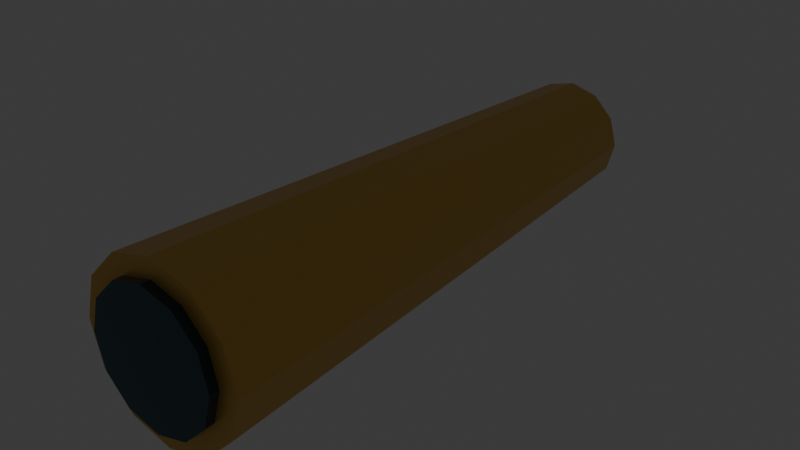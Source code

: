 # Source: source.blend  (saved by Blender 5.2.44; exported with 4.5.12 LTS)
import bpy
from mathutils import Matrix  # noqa: F401  (used for matrix-valued properties, if any)

bpy.ops.wm.read_factory_settings(use_empty=True)
scene = bpy.context.scene
scene.name = 'Scene'

# ---- collections
col_collection = bpy.data.collections.new('Collection'); scene.collection.children.link(col_collection)
col_ships_rowboat = bpy.data.collections.new('ships-rowboat'); scene.collection.children.link(col_ships_rowboat)
col_ships_dinghy = bpy.data.collections.new('ships-dinghy'); scene.collection.children.link(col_ships_dinghy)
col_ships_cutter = bpy.data.collections.new('ships-cutter'); scene.collection.children.link(col_ships_cutter)
col_ships_sloop = bpy.data.collections.new('ships-sloop'); scene.collection.children.link(col_ships_sloop)
col_ships_schooner = bpy.data.collections.new('ships-schooner'); scene.collection.children.link(col_ships_schooner)
col_ships_brig = bpy.data.collections.new('ships-brig'); scene.collection.children.link(col_ships_brig)
col_ships_frigate = bpy.data.collections.new('ships-frigate'); scene.collection.children.link(col_ships_frigate)
col_ships_galleon = bpy.data.collections.new('ships-galleon'); scene.collection.children.link(col_ships_galleon)
col_ships_carrack = bpy.data.collections.new('ships-carrack'); scene.collection.children.link(col_ships_carrack)
col_ships_junk = bpy.data.collections.new('ships-junk'); scene.collection.children.link(col_ships_junk)
col_ships_fishing_boat = bpy.data.collections.new('ships-fishing-boat'); scene.collection.children.link(col_ships_fishing_boat)
col_ships_paddle_steamer = bpy.data.collections.new('ships-paddle-steamer'); scene.collection.children.link(col_ships_paddle_steamer)
col_ships_ocean_steamer = bpy.data.collections.new('ships-ocean-steamer'); scene.collection.children.link(col_ships_ocean_steamer)
col_ships_ironclad = bpy.data.collections.new('ships-ironclad'); scene.collection.children.link(col_ships_ironclad)
col_submarines_diving_capsule = bpy.data.collections.new('submarines-diving-capsule'); scene.collection.children.link(col_submarines_diving_capsule)
col_submarines_research_sub = bpy.data.collections.new('submarines-research-sub'); scene.collection.children.link(col_submarines_research_sub)
col_submarines_tandem_sub = bpy.data.collections.new('submarines-tandem-sub'); scene.collection.children.link(col_submarines_tandem_sub)
col_submarines_torpedo_sub = bpy.data.collections.new('submarines-torpedo-sub'); scene.collection.children.link(col_submarines_torpedo_sub)
col_submarines_cargo_sub = bpy.data.collections.new('submarines-cargo-sub'); scene.collection.children.link(col_submarines_cargo_sub)
col_submarines_steampunk_sub = bpy.data.collections.new('submarines-steampunk-sub'); scene.collection.children.link(col_submarines_steampunk_sub)
col_coast_island = bpy.data.collections.new('coast-island'); scene.collection.children.link(col_coast_island)
col_coast_atoll = bpy.data.collections.new('coast-atoll'); scene.collection.children.link(col_coast_atoll)
col_coast_rocky_island = bpy.data.collections.new('coast-rocky-island'); scene.collection.children.link(col_coast_rocky_island)
col_coast_volcano = bpy.data.collections.new('coast-volcano'); scene.collection.children.link(col_coast_volcano)
col_coast_beach_straight = bpy.data.collections.new('coast-beach-straight'); scene.collection.children.link(col_coast_beach_straight)
col_coast_beach_corner = bpy.data.collections.new('coast-beach-corner'); scene.collection.children.link(col_coast_beach_corner)
col_coast_coast_inlet = bpy.data.collections.new('coast-coast-inlet'); scene.collection.children.link(col_coast_coast_inlet)
col_coast_cliff_straight = bpy.data.collections.new('coast-cliff-straight'); scene.collection.children.link(col_coast_cliff_straight)
col_coast_cliff_corner = bpy.data.collections.new('coast-cliff-corner'); scene.collection.children.link(col_coast_cliff_corner)
col_coast_sea_cave = bpy.data.collections.new('coast-sea-cave'); scene.collection.children.link(col_coast_sea_cave)
col_coast_reef = bpy.data.collections.new('coast-reef'); scene.collection.children.link(col_coast_reef)
col_coast_seabed = bpy.data.collections.new('coast-seabed'); scene.collection.children.link(col_coast_seabed)
col_nature_coconut_palm = bpy.data.collections.new('nature-coconut-palm'); scene.collection.children.link(col_nature_coconut_palm)
col_nature_fan_palm = bpy.data.collections.new('nature-fan-palm'); scene.collection.children.link(col_nature_fan_palm)
col_nature_bent_palm = bpy.data.collections.new('nature-bent-palm'); scene.collection.children.link(col_nature_bent_palm)
col_nature_royal_palm = bpy.data.collections.new('nature-royal-palm'); scene.collection.children.link(col_nature_royal_palm)
col_nature_banana = bpy.data.collections.new('nature-banana'); scene.collection.children.link(col_nature_banana)
col_nature_breadfruit = bpy.data.collections.new('nature-breadfruit'); scene.collection.children.link(col_nature_breadfruit)
col_nature_banyan = bpy.data.collections.new('nature-banyan'); scene.collection.children.link(col_nature_banyan)
col_nature_mangrove = bpy.data.collections.new('nature-mangrove'); scene.collection.children.link(col_nature_mangrove)
col_nature_hibiscus = bpy.data.collections.new('nature-hibiscus'); scene.collection.children.link(col_nature_hibiscus)
col_nature_sea_grape = bpy.data.collections.new('nature-sea-grape'); scene.collection.children.link(col_nature_sea_grape)
col_nature_fern = bpy.data.collections.new('nature-fern'); scene.collection.children.link(col_nature_fern)
col_nature_beach_grass = bpy.data.collections.new('nature-beach-grass'); scene.collection.children.link(col_nature_beach_grass)
col_nature_kelp = bpy.data.collections.new('nature-kelp'); scene.collection.children.link(col_nature_kelp)
col_nature_sea_grass = bpy.data.collections.new('nature-sea-grass'); scene.collection.children.link(col_nature_sea_grass)
col_nature_brain_coral = bpy.data.collections.new('nature-brain-coral'); scene.collection.children.link(col_nature_brain_coral)
col_nature_branching_coral = bpy.data.collections.new('nature-branching-coral'); scene.collection.children.link(col_nature_branching_coral)
col_nature_sea_fan = bpy.data.collections.new('nature-sea-fan'); scene.collection.children.link(col_nature_sea_fan)
col_nature_anemone = bpy.data.collections.new('nature-anemone'); scene.collection.children.link(col_nature_anemone)
col_harbor_beach_hut = bpy.data.collections.new('harbor-beach-hut'); scene.collection.children.link(col_harbor_beach_hut)
col_harbor_stilt_house = bpy.data.collections.new('harbor-stilt-house'); scene.collection.children.link(col_harbor_stilt_house)
col_harbor_warehouse = bpy.data.collections.new('harbor-warehouse'); scene.collection.children.link(col_harbor_warehouse)
col_harbor_tavern = bpy.data.collections.new('harbor-tavern'); scene.collection.children.link(col_harbor_tavern)
col_harbor_shipyard = bpy.data.collections.new('harbor-shipyard'); scene.collection.children.link(col_harbor_shipyard)
col_harbor_watchtower = bpy.data.collections.new('harbor-watchtower'); scene.collection.children.link(col_harbor_watchtower)
col_harbor_lighthouse = bpy.data.collections.new('harbor-lighthouse'); scene.collection.children.link(col_harbor_lighthouse)
col_harbor_naval_quarters = bpy.data.collections.new('harbor-naval-quarters'); scene.collection.children.link(col_harbor_naval_quarters)
col_harbor_floor = bpy.data.collections.new('harbor-floor'); scene.collection.children.link(col_harbor_floor)
col_harbor_wall = bpy.data.collections.new('harbor-wall'); scene.collection.children.link(col_harbor_wall)
col_harbor_window_wall = bpy.data.collections.new('harbor-window-wall'); scene.collection.children.link(col_harbor_window_wall)
col_harbor_doorway = bpy.data.collections.new('harbor-doorway'); scene.collection.children.link(col_harbor_doorway)
col_harbor_pitched_roof = bpy.data.collections.new('harbor-pitched-roof'); scene.collection.children.link(col_harbor_pitched_roof)
col_harbor_flat_roof = bpy.data.collections.new('harbor-flat-roof'); scene.collection.children.link(col_harbor_flat_roof)
col_harbor_door = bpy.data.collections.new('harbor-door'); scene.collection.children.link(col_harbor_door)
col_harbor_stairs = bpy.data.collections.new('harbor-stairs'); scene.collection.children.link(col_harbor_stairs)
col_harbor_ramp = bpy.data.collections.new('harbor-ramp'); scene.collection.children.link(col_harbor_ramp)
col_harbor_pier = bpy.data.collections.new('harbor-pier'); scene.collection.children.link(col_harbor_pier)
col_harbor_pier_corner = bpy.data.collections.new('harbor-pier-corner'); scene.collection.children.link(col_harbor_pier_corner)
col_harbor_pier_cross = bpy.data.collections.new('harbor-pier-cross'); scene.collection.children.link(col_harbor_pier_cross)
col_harbor_railing = bpy.data.collections.new('harbor-railing'); scene.collection.children.link(col_harbor_railing)
col_harbor_railing_corner = bpy.data.collections.new('harbor-railing-corner'); scene.collection.children.link(col_harbor_railing_corner)
col_harbor_mooring_post = bpy.data.collections.new('harbor-mooring-post'); scene.collection.children.link(col_harbor_mooring_post)
col_harbor_dock_ladder = bpy.data.collections.new('harbor-dock-ladder'); scene.collection.children.link(col_harbor_dock_ladder)
col_equipment_cannon = bpy.data.collections.new('equipment-cannon'); scene.collection.children.link(col_equipment_cannon)
col_equipment_swivel_gun = bpy.data.collections.new('equipment-swivel-gun'); scene.collection.children.link(col_equipment_swivel_gun)
col_equipment_cannonballs = bpy.data.collections.new('equipment-cannonballs'); scene.collection.children.link(col_equipment_cannonballs)
col_equipment_torpedo = bpy.data.collections.new('equipment-torpedo'); scene.collection.children.link(col_equipment_torpedo)
col_equipment_depth_charge = bpy.data.collections.new('equipment-depth-charge'); scene.collection.children.link(col_equipment_depth_charge)
col_equipment_harpoon = bpy.data.collections.new('equipment-harpoon'); scene.collection.children.link(col_equipment_harpoon)
col_equipment_anchor = bpy.data.collections.new('equipment-anchor'); scene.collection.children.link(col_equipment_anchor)
col_equipment_capstan = bpy.data.collections.new('equipment-capstan'); scene.collection.children.link(col_equipment_capstan)
col_equipment_ship_wheel = bpy.data.collections.new('equipment-ship-wheel'); scene.collection.children.link(col_equipment_ship_wheel)
col_equipment_compass = bpy.data.collections.new('equipment-compass'); scene.collection.children.link(col_equipment_compass)
col_equipment_spyglass = bpy.data.collections.new('equipment-spyglass'); scene.collection.children.link(col_equipment_spyglass)

# ---- materials (node trees are filled in below, after node groups)
mat_poly_surface = bpy.data.materials.new('poly.surface')
mat_poly_metal = bpy.data.materials.new('poly.metal')
mat_poly_glass = bpy.data.materials.new('poly.glass')
mat_poly_light = bpy.data.materials.new('poly.light')

# ---- material node trees
mat_poly_surface.use_nodes = True; mat_poly_surface.node_tree.nodes.clear()
_N = mat_poly_surface.node_tree.nodes; _L = mat_poly_surface.node_tree.links
n0 = _N.new('ShaderNodeBsdfPrincipled'); n0.name = 'Principled BSDF'; n0.location = (-200, 100)
n0.inputs[2].default_value = 0.8
n0.inputs[10].default_value = 0.005
n1 = _N.new('ShaderNodeOutputMaterial'); n1.name = 'Material Output'; n1.location = (200, 100)
n2 = _N.new('ShaderNodeVertexColor'); n2.name = 'Palette'; n2.location = (0, 0)
n2.layer_name = 'Color'
_L.new(n0.outputs[0], n1.inputs[0])
_L.new(n2.outputs[0], n0.inputs[0])
n1.is_active_output = True
mat_poly_metal.use_nodes = True; mat_poly_metal.node_tree.nodes.clear()
_N = mat_poly_metal.node_tree.nodes; _L = mat_poly_metal.node_tree.links
n0 = _N.new('ShaderNodeBsdfPrincipled'); n0.name = 'Principled BSDF'; n0.location = (-200, 100)
n0.inputs[1].default_value = 0.5
n0.inputs[2].default_value = 0.4
n0.inputs[10].default_value = 0.005
n1 = _N.new('ShaderNodeOutputMaterial'); n1.name = 'Material Output'; n1.location = (200, 100)
n2 = _N.new('ShaderNodeVertexColor'); n2.name = 'Palette'; n2.location = (0, 0)
n2.layer_name = 'Color'
_L.new(n0.outputs[0], n1.inputs[0])
_L.new(n2.outputs[0], n0.inputs[0])
n1.is_active_output = True
mat_poly_glass.use_nodes = True; mat_poly_glass.node_tree.nodes.clear()
_N = mat_poly_glass.node_tree.nodes; _L = mat_poly_glass.node_tree.links
n0 = _N.new('ShaderNodeBsdfPrincipled'); n0.name = 'Principled BSDF'; n0.location = (-200, 100)
n0.inputs[1].default_value = 0.25
n0.inputs[2].default_value = 0.22
n0.inputs[10].default_value = 0.005
n1 = _N.new('ShaderNodeOutputMaterial'); n1.name = 'Material Output'; n1.location = (200, 100)
n2 = _N.new('ShaderNodeVertexColor'); n2.name = 'Palette'; n2.location = (0, 0)
n2.layer_name = 'Color'
_L.new(n0.outputs[0], n1.inputs[0])
_L.new(n2.outputs[0], n0.inputs[0])
n1.is_active_output = True
mat_poly_light.use_nodes = True; mat_poly_light.node_tree.nodes.clear()
_N = mat_poly_light.node_tree.nodes; _L = mat_poly_light.node_tree.links
n0 = _N.new('ShaderNodeBsdfPrincipled'); n0.name = 'Principled BSDF'; n0.location = (-200, 100)
n0.inputs[10].default_value = 0.005
n0.inputs[28].default_value = 1.5
n1 = _N.new('ShaderNodeOutputMaterial'); n1.name = 'Material Output'; n1.location = (200, 100)
n2 = _N.new('ShaderNodeVertexColor'); n2.name = 'Palette'; n2.location = (0, 0)
n2.layer_name = 'Color'
_L.new(n0.outputs[0], n1.inputs[0])
_L.new(n2.outputs[0], n0.inputs[0])
_L.new(n2.outputs[0], n0.inputs[27])
n1.is_active_output = True

# ---- world
world_world = bpy.data.worlds.new('World'); scene.world = world_world
world_world.use_nodes = True; world_world.node_tree.nodes.clear()
_N = world_world.node_tree.nodes; _L = world_world.node_tree.links
n0 = _N.new('ShaderNodeOutputWorld'); n0.name = 'World Output'; n0.location = (200, 100)
n1 = _N.new('ShaderNodeBackground'); n1.name = 'Background'; n1.location = (-200, 100)
n1.inputs[0].default_value = (0.05088, 0.05088, 0.05088, 1.0)
_L.new(n1.outputs[0], n0.inputs[0])
n0.is_active_output = True
world_world.color = (0.05088, 0.05088, 0.05088)
world_world.sun_shadow_jitter_overblur = 0.0

# ---- meshes
me_equipment_spyglass__body = bpy.data.meshes.new('equipment-spyglass__body')
me_equipment_spyglass__body.from_pydata([(0.06, 0.3, -1.027e-08), (0.05196, 0.3, -0.03), (0.03, 0.3, -0.05196), (3.674e-18, 0.3, -0.06), (-0.03, 0.3, -0.05196), (-0.05196, 0.3, -0.03), (-0.06, 0.3, -1.027e-08), (-0.05196, 0.3, 0.03), (-0.03, 0.3, 0.05196), (-1.102e-17, 0.3, 0.06), (0.03, 0.3, 0.05196), (0.05196, 0.3, 0.03), (0.09, -0.3, 1.027e-08), (0.07794, -0.3, -0.045), (0.045, -0.3, -0.07794), (5.511e-18, -0.3, -0.09), (-0.045, -0.3, -0.07794), (-0.07794, -0.3, -0.045), (-0.09, -0.3, 1.027e-08), (-0.07794, -0.3, 0.045), (-0.045, -0.3, 0.07794), (-1.653e-17, -0.3, 0.09), (0.045, -0.3, 0.07794), (0.07794, -0.3, 0.045), (0.07, -0.3, -1.711e-10), (0.06062, -0.3, -0.035), (0.035, -0.3, -0.06062), (4.286e-18, -0.3, -0.07), (-0.035, -0.3, -0.06062), (-0.06062, -0.3, -0.035), (-0.07, -0.3, -1.711e-10), (-0.06062, -0.3, 0.035), (-0.035, -0.3, 0.06062), (-1.286e-17, -0.3, 0.07), (0.035, -0.3, 0.06062), (0.06062, -0.3, 0.035), (0.07, -0.31, 1.711e-10), (0.06062, -0.31, -0.035), (0.035, -0.31, -0.06062), (4.286e-18, -0.31, -0.07), (-0.035, -0.31, -0.06062), (-0.06062, -0.31, -0.035), (-0.07, -0.31, 1.711e-10), (-0.06062, -0.31, 0.035), (-0.035, -0.31, 0.06062), (-1.286e-17, -0.31, 0.07), (0.035, -0.31, 0.06062), (0.06062, -0.31, 0.035)], [], [(0, 12, 13, 1), (1, 13, 14, 2), (2, 14, 15, 3), (3, 15, 16, 4), (4, 16, 17, 5), (5, 17, 18, 6), (6, 18, 19, 7), (7, 19, 20, 8), (8, 20, 21, 9), (9, 21, 22, 10), (10, 22, 23, 11), (11, 23, 12, 0), (11, 0, 1, 2, 3, 4, 5, 6, 7, 8, 9, 10), (12, 23, 22, 21, 20, 19, 18, 17, 16, 15, 14, 13), (24, 36, 37, 25), (25, 37, 38, 26), (26, 38, 39, 27), (27, 39, 40, 28), (28, 40, 41, 29), (29, 41, 42, 30), (30, 42, 43, 31), (31, 43, 44, 32), (32, 44, 45, 33), (33, 45, 46, 34), (34, 46, 47, 35), (35, 47, 36, 24), (35, 24, 25, 26, 27, 28, 29, 30, 31, 32, 33, 34), (36, 47, 46, 45, 44, 43, 42, 41, 40, 39, 38, 37)])
me_equipment_spyglass__body.polygons.foreach_set('material_index', [1, 1, 1, 1, 1, 1, 1, 1, 1, 1, 1, 1, 1, 1, 2, 2, 2, 2, 2, 2, 2, 2, 2, 2, 2, 2, 2, 2])
_ca = me_equipment_spyglass__body.color_attributes.new('Color', 'FLOAT_COLOR', 'CORNER')
_ca.data.foreach_set('color', [0.7454, 0.4564, 0.0999, 1.0, 0.7454, 0.4564, 0.0999, 1.0, 0.7454, 0.4564, 0.0999, 1.0, 0.7454, 0.4564, 0.0999, 1.0, 0.7454, 0.4564, 0.0999, 1.0, 0.7454, 0.4564, 0.0999, 1.0, 0.7454, 0.4564, 0.0999, 1.0, 0.7454, 0.4564, 0.0999, 1.0, 0.7454, 0.4564, 0.0999, 1.0, 0.7454, 0.4564, 0.0999, 1.0, 0.7454, 0.4564, 0.0999, 1.0, 0.7454, 0.4564, 0.0999, 1.0, 0.7454, 0.4564, 0.0999, 1.0, 0.7454, 0.4564, 0.0999, 1.0, 0.7454, 0.4564, 0.0999, 1.0, 0.7454, 0.4564, 0.0999, 1.0, 0.7454, 0.4564, 0.0999, 1.0, 0.7454, 0.4564, 0.0999, 1.0, 0.7454, 0.4564, 0.0999, 1.0, 0.7454, 0.4564, 0.0999, 1.0, 0.7454, 0.4564, 0.0999, 1.0, 0.7454, 0.4564, 0.0999, 1.0, 0.7454, 0.4564, 0.0999, 1.0, 0.7454, 0.4564, 0.0999, 1.0, 0.7454, 0.4564, 0.0999, 1.0, 0.7454, 0.4564, 0.0999, 1.0, 0.7454, 0.4564, 0.0999, 1.0, 0.7454, 0.4564, 0.0999, 1.0, 0.7454, 0.4564, 0.0999, 1.0, 0.7454, 0.4564, 0.0999, 1.0, 0.7454, 0.4564, 0.0999, 1.0, 0.7454, 0.4564, 0.0999, 1.0, 0.7454, 0.4564, 0.0999, 1.0, 0.7454, 0.4564, 0.0999, 1.0, 0.7454, 0.4564, 0.0999, 1.0, 0.7454, 0.4564, 0.0999, 1.0, 0.7454, 0.4564, 0.0999, 1.0, 0.7454, 0.4564, 0.0999, 1.0, 0.7454, 0.4564, 0.0999, 1.0, 0.7454, 0.4564, 0.0999, 1.0, 0.7454, 0.4564, 0.0999, 1.0, 0.7454, 0.4564, 0.0999, 1.0, 0.7454, 0.4564, 0.0999, 1.0, 0.7454, 0.4564, 0.0999, 1.0, 0.7454, 0.4564, 0.0999, 1.0, 0.7454, 0.4564, 0.0999, 1.0, 0.7454, 0.4564, 0.0999, 1.0, 0.7454, 0.4564, 0.0999, 1.0, 0.7454, 0.4564, 0.0999, 1.0, 0.7454, 0.4564, 0.0999, 1.0, 0.7454, 0.4564, 0.0999, 1.0, 0.7454, 0.4564, 0.0999, 1.0, 0.7454, 0.4564, 0.0999, 1.0, 0.7454, 0.4564, 0.0999, 1.0, 0.7454, 0.4564, 0.0999, 1.0, 0.7454, 0.4564, 0.0999, 1.0, 0.7454, 0.4564, 0.0999, 1.0, 0.7454, 0.4564, 0.0999, 1.0, 0.7454, 0.4564, 0.0999, 1.0, 0.7454, 0.4564, 0.0999, 1.0, 0.7454, 0.4564, 0.0999, 1.0, 0.7454, 0.4564, 0.0999, 1.0, 0.7454, 0.4564, 0.0999, 1.0, 0.7454, 0.4564, 0.0999, 1.0, 0.7454, 0.4564, 0.0999, 1.0, 0.7454, 0.4564, 0.0999, 1.0, 0.7454, 0.4564, 0.0999, 1.0, 0.7454, 0.4564, 0.0999, 1.0, 0.7454, 0.4564, 0.0999, 1.0, 0.7454, 0.4564, 0.0999, 1.0, 0.7454, 0.4564, 0.0999, 1.0, 0.7454, 0.4564, 0.0999, 1.0, 0.02122, 0.07227, 0.107, 1.0, 0.02122, 0.07227, 0.107, 1.0, 0.02122, 0.07227, 0.107, 1.0, 0.02122, 0.07227, 0.107, 1.0, 0.02122, 0.07227, 0.107, 1.0, 0.02122, 0.07227, 0.107, 1.0, 0.02122, 0.07227, 0.107, 1.0, 0.02122, 0.07227, 0.107, 1.0, 0.02122, 0.07227, 0.107, 1.0, 0.02122, 0.07227, 0.107, 1.0, 0.02122, 0.07227, 0.107, 1.0, 0.02122, 0.07227, 0.107, 1.0, 0.02122, 0.07227, 0.107, 1.0, 0.02122, 0.07227, 0.107, 1.0, 0.02122, 0.07227, 0.107, 1.0, 0.02122, 0.07227, 0.107, 1.0, 0.02122, 0.07227, 0.107, 1.0, 0.02122, 0.07227, 0.107, 1.0, 0.02122, 0.07227, 0.107, 1.0, 0.02122, 0.07227, 0.107, 1.0, 0.02122, 0.07227, 0.107, 1.0, 0.02122, 0.07227, 0.107, 1.0, 0.02122, 0.07227, 0.107, 1.0, 0.02122, 0.07227, 0.107, 1.0, 0.02122, 0.07227, 0.107, 1.0, 0.02122, 0.07227, 0.107, 1.0, 0.02122, 0.07227, 0.107, 1.0, 0.02122, 0.07227, 0.107, 1.0, 0.02122, 0.07227, 0.107, 1.0, 0.02122, 0.07227, 0.107, 1.0, 0.02122, 0.07227, 0.107, 1.0, 0.02122, 0.07227, 0.107, 1.0, 0.02122, 0.07227, 0.107, 1.0, 0.02122, 0.07227, 0.107, 1.0, 0.02122, 0.07227, 0.107, 1.0, 0.02122, 0.07227, 0.107, 1.0, 0.02122, 0.07227, 0.107, 1.0, 0.02122, 0.07227, 0.107, 1.0, 0.02122, 0.07227, 0.107, 1.0, 0.02122, 0.07227, 0.107, 1.0, 0.02122, 0.07227, 0.107, 1.0, 0.02122, 0.07227, 0.107, 1.0, 0.02122, 0.07227, 0.107, 1.0, 0.02122, 0.07227, 0.107, 1.0, 0.02122, 0.07227, 0.107, 1.0, 0.02122, 0.07227, 0.107, 1.0, 0.02122, 0.07227, 0.107, 1.0, 0.02122, 0.07227, 0.107, 1.0, 0.02122, 0.07227, 0.107, 1.0, 0.02122, 0.07227, 0.107, 1.0, 0.02122, 0.07227, 0.107, 1.0, 0.02122, 0.07227, 0.107, 1.0, 0.02122, 0.07227, 0.107, 1.0, 0.02122, 0.07227, 0.107, 1.0, 0.02122, 0.07227, 0.107, 1.0, 0.02122, 0.07227, 0.107, 1.0, 0.02122, 0.07227, 0.107, 1.0, 0.02122, 0.07227, 0.107, 1.0, 0.02122, 0.07227, 0.107, 1.0, 0.02122, 0.07227, 0.107, 1.0, 0.02122, 0.07227, 0.107, 1.0, 0.02122, 0.07227, 0.107, 1.0, 0.02122, 0.07227, 0.107, 1.0, 0.02122, 0.07227, 0.107, 1.0, 0.02122, 0.07227, 0.107, 1.0, 0.02122, 0.07227, 0.107, 1.0, 0.02122, 0.07227, 0.107, 1.0, 0.02122, 0.07227, 0.107, 1.0, 0.02122, 0.07227, 0.107, 1.0, 0.02122, 0.07227, 0.107, 1.0, 0.02122, 0.07227, 0.107, 1.0, 0.02122, 0.07227, 0.107, 1.0])
me_equipment_spyglass__body.materials.append(mat_poly_surface)
me_equipment_spyglass__body.materials.append(mat_poly_metal)
me_equipment_spyglass__body.materials.append(mat_poly_glass)
me_equipment_spyglass__body.materials.append(mat_poly_light)
me_equipment_spyglass__body.update()

# ---- objects
ob_equipment_spyglass = bpy.data.objects.new('equipment-spyglass', None)
ob_equipment_spyglass__body = bpy.data.objects.new('equipment-spyglass__body', me_equipment_spyglass__body)

# ---- transforms, parenting, visibility, modifiers, constraints
ob_equipment_spyglass.location = (0.0, 0.0, 0.0)
ob_equipment_spyglass__body.parent = ob_equipment_spyglass
ob_equipment_spyglass__body.location = (0.0, 0.0, 0.0)

# ---- collection membership
col_equipment_spyglass.objects.link(ob_equipment_spyglass)
col_equipment_spyglass.objects.link(ob_equipment_spyglass__body)

# ---- scene / render settings (as saved in the file)
scene.frame_start = 1; scene.frame_end = 250; scene.frame_set(1)
scene.render.engine = 'BLENDER_EEVEE_NEXT'
scene.render.fps = 30
scene.render.bake_bias = 0.0
scene.render.bake_samples = 0
scene.render.compositor_device = 'GPU'
scene.eevee.use_volume_custom_range = False
scene.eevee.fast_gi_thickness_near = 0.1
scene.eevee.fast_gi_thickness_far = 0.0
scene.eevee.ray_tracing_options.screen_trace_thickness = 0.1
bpy.context.view_layer.update()

# ---- added for rendering (the .blend has no active camera): camera
cam_auto = bpy.data.cameras.new('AutoCamera')
cam_auto.lens = 50.0
cam_auto.sensor_width = 36.0
cam_auto.clip_end = 1000.0
ob_auto_camera = bpy.data.objects.new('AutoCamera', cam_auto)
scene.collection.objects.link(ob_auto_camera)
ob_auto_camera.location = (0.611559, -0.738871, 0.489247)
ob_auto_camera.rotation_euler = (1.09748, -7.21219e-08, 0.694738)
scene.camera = ob_auto_camera
bpy.context.view_layer.update()
